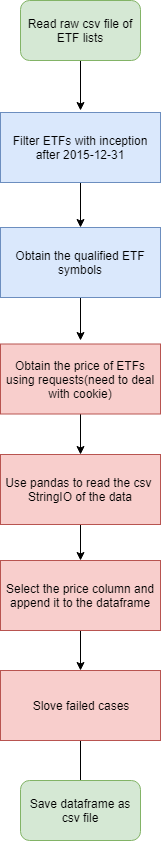

The diagram above was exported from draw.io. Its source (the exported page's mxGraphModel, read from the mxfile embedded in the PNG):
<mxGraphModel dx="786" dy="771" grid="1" gridSize="10" guides="1" tooltips="1" connect="1" arrows="1" fold="1" page="1" pageScale="1" pageWidth="826" pageHeight="1169" background="#ffffff" math="0" shadow="0">
  <root>
    <mxCell id="0" />
    <mxCell id="1" parent="0" />
    <mxCell id="ZIwnK4TxS6ooj_Pfuv8M-98" value="" style="edgeStyle=orthogonalEdgeStyle;rounded=0;orthogonalLoop=1;jettySize=auto;html=1;" parent="1" source="ZIwnK4TxS6ooj_Pfuv8M-96" edge="1">
      <mxGeometry relative="1" as="geometry">
        <mxPoint x="350" y="130" as="targetPoint" />
      </mxGeometry>
    </mxCell>
    <mxCell id="ZIwnK4TxS6ooj_Pfuv8M-96" value="Read raw csv file of ETF lists" style="rounded=1;whiteSpace=wrap;html=1;fillColor=#d5e8d4;strokeColor=#82b366;" parent="1" vertex="1">
      <mxGeometry x="290" y="20" width="120" height="60" as="geometry" />
    </mxCell>
    <mxCell id="ZIwnK4TxS6ooj_Pfuv8M-103" value="" style="edgeStyle=orthogonalEdgeStyle;rounded=0;orthogonalLoop=1;jettySize=auto;html=1;" parent="1" source="ZIwnK4TxS6ooj_Pfuv8M-99" target="ZIwnK4TxS6ooj_Pfuv8M-102" edge="1">
      <mxGeometry relative="1" as="geometry" />
    </mxCell>
    <mxCell id="ZIwnK4TxS6ooj_Pfuv8M-99" value="Filter ETFs with inception after 2015-12-31" style="rounded=0;whiteSpace=wrap;html=1;fillColor=#dae8fc;strokeColor=#6c8ebf;" parent="1" vertex="1">
      <mxGeometry x="270" y="132" width="160" height="70" as="geometry" />
    </mxCell>
    <mxCell id="ZIwnK4TxS6ooj_Pfuv8M-105" value="" style="edgeStyle=orthogonalEdgeStyle;rounded=0;orthogonalLoop=1;jettySize=auto;html=1;" parent="1" source="ZIwnK4TxS6ooj_Pfuv8M-102" edge="1">
      <mxGeometry relative="1" as="geometry">
        <mxPoint x="350" y="360" as="targetPoint" />
      </mxGeometry>
    </mxCell>
    <mxCell id="ZIwnK4TxS6ooj_Pfuv8M-102" value="Obtain the qualified ETF symbols" style="rounded=0;whiteSpace=wrap;html=1;fillColor=#dae8fc;strokeColor=#6c8ebf;" parent="1" vertex="1">
      <mxGeometry x="270" y="247" width="160" height="70" as="geometry" />
    </mxCell>
    <mxCell id="94ouBzZRyMMuSNfQq1Oh-2" value="" style="edgeStyle=orthogonalEdgeStyle;rounded=0;orthogonalLoop=1;jettySize=auto;html=1;" edge="1" parent="1" source="ZIwnK4TxS6ooj_Pfuv8M-104" target="94ouBzZRyMMuSNfQq1Oh-1">
      <mxGeometry relative="1" as="geometry" />
    </mxCell>
    <mxCell id="ZIwnK4TxS6ooj_Pfuv8M-104" value="Obtain the price of ETFs using requests(need to deal with cookie)" style="rounded=0;whiteSpace=wrap;html=1;fillColor=#f8cecc;strokeColor=#b85450;" parent="1" vertex="1">
      <mxGeometry x="270" y="363.5" width="160" height="70" as="geometry" />
    </mxCell>
    <mxCell id="94ouBzZRyMMuSNfQq1Oh-4" value="" style="edgeStyle=orthogonalEdgeStyle;rounded=0;orthogonalLoop=1;jettySize=auto;html=1;" edge="1" parent="1" source="94ouBzZRyMMuSNfQq1Oh-1" target="94ouBzZRyMMuSNfQq1Oh-3">
      <mxGeometry relative="1" as="geometry" />
    </mxCell>
    <mxCell id="94ouBzZRyMMuSNfQq1Oh-1" value="Use pandas to read the csv&amp;nbsp; StringIO of the data" style="rounded=0;whiteSpace=wrap;html=1;fillColor=#f8cecc;strokeColor=#b85450;" vertex="1" parent="1">
      <mxGeometry x="270" y="474" width="160" height="70" as="geometry" />
    </mxCell>
    <mxCell id="94ouBzZRyMMuSNfQq1Oh-6" value="" style="edgeStyle=orthogonalEdgeStyle;rounded=0;orthogonalLoop=1;jettySize=auto;html=1;" edge="1" parent="1" source="94ouBzZRyMMuSNfQq1Oh-3" target="94ouBzZRyMMuSNfQq1Oh-5">
      <mxGeometry relative="1" as="geometry" />
    </mxCell>
    <mxCell id="94ouBzZRyMMuSNfQq1Oh-3" value="Select the price column and append it to the dataframe" style="rounded=0;whiteSpace=wrap;html=1;fillColor=#f8cecc;strokeColor=#b85450;" vertex="1" parent="1">
      <mxGeometry x="270" y="580" width="160" height="70" as="geometry" />
    </mxCell>
    <mxCell id="94ouBzZRyMMuSNfQq1Oh-8" value="" style="edgeStyle=orthogonalEdgeStyle;rounded=0;orthogonalLoop=1;jettySize=auto;html=1;" edge="1" parent="1" source="94ouBzZRyMMuSNfQq1Oh-5">
      <mxGeometry relative="1" as="geometry">
        <mxPoint x="350" y="820" as="targetPoint" />
      </mxGeometry>
    </mxCell>
    <mxCell id="94ouBzZRyMMuSNfQq1Oh-5" value="Slove failed cases" style="rounded=0;whiteSpace=wrap;html=1;fillColor=#f8cecc;strokeColor=#b85450;" vertex="1" parent="1">
      <mxGeometry x="270" y="690" width="160" height="70" as="geometry" />
    </mxCell>
    <mxCell id="94ouBzZRyMMuSNfQq1Oh-9" value="Save dataframe as csv file" style="rounded=1;whiteSpace=wrap;html=1;fillColor=#d5e8d4;strokeColor=#82b366;" vertex="1" parent="1">
      <mxGeometry x="290" y="800" width="120" height="60" as="geometry" />
    </mxCell>
  </root>
</mxGraphModel>